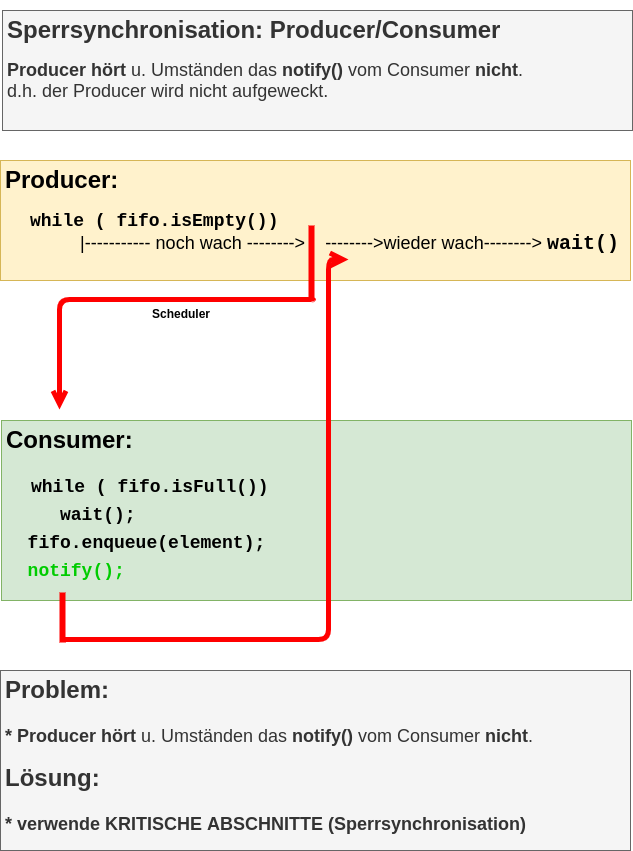

The diagram above was exported from draw.io. Its source (the exported page's mxGraphModel, read from the mxfile embedded in the PNG):
<mxGraphModel dx="734" dy="504" grid="1" gridSize="10" guides="1" tooltips="1" connect="1" arrows="1" fold="1" page="1" pageScale="1" pageWidth="827" pageHeight="1169" math="0" shadow="0">
  <root>
    <mxCell id="0" />
    <mxCell id="1" parent="0" />
    <mxCell id="3" value="&lt;h1&gt;Producer:&lt;/h1&gt;&lt;div&gt;&lt;font&gt;&lt;b style=&quot;font-size: 18px&quot;&gt;&amp;nbsp; &amp;nbsp; &amp;nbsp;&lt;font face=&quot;Courier New&quot;&gt;while ( fifo.isEmpty())&lt;br&gt;&lt;/font&gt;&amp;nbsp; &amp;nbsp; &amp;nbsp; &amp;nbsp; &amp;nbsp; &amp;nbsp; &amp;nbsp; &amp;nbsp;&lt;/b&gt;&lt;span style=&quot;font-size: 18px&quot;&gt;|-----------&lt;/span&gt;&lt;b style=&quot;font-size: 18px&quot;&gt;&amp;nbsp;&lt;/b&gt;&lt;span style=&quot;font-size: 18px&quot;&gt;noch wach --------&amp;gt;&lt;/span&gt;&lt;b style=&quot;font-size: 18px&quot;&gt;&amp;nbsp; &amp;nbsp; &lt;/b&gt;&lt;span style=&quot;font-size: 18px&quot;&gt;--------&amp;gt;wieder wach--------&amp;gt;&amp;nbsp;&lt;/span&gt;&lt;b&gt;&lt;font face=&quot;Courier New&quot; style=&quot;font-size: 20px&quot;&gt;wait()&lt;/font&gt;&lt;/b&gt;&lt;/font&gt;&lt;/div&gt;&lt;div style=&quot;font-size: 18px&quot;&gt;&lt;br&gt;&lt;/div&gt;&lt;div&gt;&lt;br&gt;&lt;/div&gt;&lt;div&gt;&lt;br&gt;&lt;/div&gt;" style="text;html=1;strokeColor=#d6b656;fillColor=#fff2cc;spacing=5;spacingTop=-20;whiteSpace=wrap;overflow=hidden;rounded=0;" vertex="1" parent="1">
      <mxGeometry x="39" y="180" width="630" height="120" as="geometry" />
    </mxCell>
    <mxCell id="2" value="&lt;h1&gt;Sperrsynchronisation: Producer/Consumer&lt;/h1&gt;&lt;div style=&quot;font-size: 18px&quot;&gt;&lt;font style=&quot;font-size: 18px&quot;&gt;&lt;b&gt;Producer&lt;/b&gt; &lt;b&gt;hört&lt;/b&gt; u. Umständen das &lt;b&gt;notify()&lt;/b&gt; vom Consumer &lt;b&gt;nicht&lt;/b&gt;.&lt;/font&gt;&lt;/div&gt;&lt;div style=&quot;font-size: 18px&quot;&gt;&lt;font style=&quot;font-size: 18px&quot;&gt;d.h. der Producer wird nicht aufgeweckt.&lt;/font&gt;&lt;/div&gt;&lt;div&gt;&lt;br&gt;&lt;/div&gt;&lt;div&gt;&lt;br&gt;&lt;/div&gt;" style="text;html=1;strokeColor=#666666;fillColor=#f5f5f5;spacing=5;spacingTop=-20;whiteSpace=wrap;overflow=hidden;rounded=0;fontColor=#333333;" vertex="1" parent="1">
      <mxGeometry x="41" y="30" width="630" height="120" as="geometry" />
    </mxCell>
    <mxCell id="6" value="" style="shape=line;html=1;strokeWidth=6;strokeColor=#ff0000;rotation=90;" vertex="1" parent="1">
      <mxGeometry x="312" y="278" width="76" height="10" as="geometry" />
    </mxCell>
    <mxCell id="7" value="" style="edgeStyle=orthogonalEdgeStyle;html=1;verticalAlign=bottom;endArrow=open;endSize=8;strokeColor=#ff0000;strokeWidth=5;" edge="1" parent="1">
      <mxGeometry relative="1" as="geometry">
        <mxPoint x="98" y="429" as="targetPoint" />
        <mxPoint x="352.1081081081081" y="320" as="sourcePoint" />
        <Array as="points">
          <mxPoint x="352" y="319" />
          <mxPoint x="98" y="319" />
        </Array>
      </mxGeometry>
    </mxCell>
    <mxCell id="8" value="&lt;h1&gt;&lt;b&gt;Consumer:&lt;/b&gt;&lt;/h1&gt;&lt;h1&gt;&lt;b style=&quot;font-size: 18px&quot;&gt;&amp;nbsp; &amp;nbsp; &amp;nbsp;&lt;font face=&quot;Courier New&quot;&gt;while ( fifo.isFull())&amp;nbsp; &lt;br&gt;&amp;nbsp; &amp;nbsp; &amp;nbsp;wait();&lt;br&gt;&amp;nbsp; fifo.enqueue(element);&lt;br&gt;&amp;nbsp; &lt;font color=&quot;#00cc00&quot;&gt;notify();&lt;/font&gt;&lt;/font&gt;&lt;/b&gt;&lt;/h1&gt;&lt;div&gt;&lt;br&gt;&lt;/div&gt;&lt;div&gt;&lt;br&gt;&lt;/div&gt;" style="text;html=1;strokeColor=#82b366;fillColor=#d5e8d4;spacing=5;spacingTop=-20;whiteSpace=wrap;overflow=hidden;rounded=0;" vertex="1" parent="1">
      <mxGeometry x="40" y="440" width="630" height="180" as="geometry" />
    </mxCell>
    <mxCell id="9" value="" style="shape=line;html=1;strokeWidth=6;strokeColor=#ff0000;direction=south;" vertex="1" parent="1">
      <mxGeometry x="96" y="612" width="10" height="50" as="geometry" />
    </mxCell>
    <mxCell id="10" value="" style="edgeStyle=orthogonalEdgeStyle;html=1;verticalAlign=bottom;endArrow=open;endSize=8;strokeColor=#ff0000;strokeWidth=5;entryX=0.557;entryY=0.75;entryDx=0;entryDy=0;entryPerimeter=0;startSize=6;" edge="1" parent="1">
      <mxGeometry relative="1" as="geometry">
        <mxPoint x="386.9100000000001" y="279" as="targetPoint" />
        <mxPoint x="103" y="659" as="sourcePoint" />
        <Array as="points">
          <mxPoint x="367" y="659" />
          <mxPoint x="367" y="279" />
        </Array>
      </mxGeometry>
    </mxCell>
    <mxCell id="11" value="Scheduler" style="text;align=center;fontStyle=1;verticalAlign=middle;spacingLeft=3;spacingRight=3;strokeColor=none;rotatable=0;points=[[0,0.5],[1,0.5]];portConstraint=eastwest;" vertex="1" parent="1">
      <mxGeometry x="180" y="320" width="80" height="26" as="geometry" />
    </mxCell>
    <mxCell id="12" value="&lt;h1&gt;Problem:&lt;/h1&gt;&lt;h1&gt;&lt;b style=&quot;font-size: 18px&quot;&gt;* Producer&lt;/b&gt;&lt;span style=&quot;font-size: 18px ; font-weight: normal&quot;&gt; &lt;/span&gt;&lt;b style=&quot;font-size: 18px&quot;&gt;hört&lt;/b&gt;&lt;span style=&quot;font-size: 18px ; font-weight: normal&quot;&gt; u. Umständen das &lt;/span&gt;&lt;b style=&quot;font-size: 18px&quot;&gt;notify()&lt;/b&gt;&lt;span style=&quot;font-size: 18px ; font-weight: normal&quot;&gt; vom Consumer &lt;/span&gt;&lt;b style=&quot;font-size: 18px&quot;&gt;nicht&lt;/b&gt;&lt;span style=&quot;font-size: 18px ; font-weight: normal&quot;&gt;.&lt;/span&gt;&lt;/h1&gt;&lt;div&gt;&lt;h1&gt;Lösung:&lt;/h1&gt;&lt;h1&gt;&lt;b style=&quot;font-size: 18px&quot;&gt;* verwende KRITISCHE ABSCHNITTE (Sperrsynchronisation)&lt;/b&gt;&lt;/h1&gt;&lt;/div&gt;&lt;div&gt;&lt;br&gt;&lt;/div&gt;&lt;div&gt;&lt;br&gt;&lt;/div&gt;" style="text;html=1;strokeColor=#666666;fillColor=#f5f5f5;spacing=5;spacingTop=-20;whiteSpace=wrap;overflow=hidden;rounded=0;fontColor=#333333;" vertex="1" parent="1">
      <mxGeometry x="39" y="690" width="630" height="180" as="geometry" />
    </mxCell>
  </root>
</mxGraphModel>